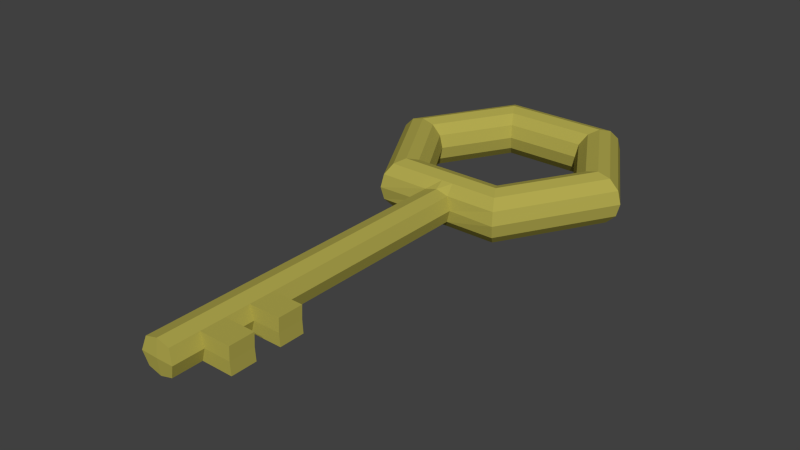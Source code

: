 # Source: Chave.blend  (saved by Blender 2.76.0; exported with 4.5.12 LTS)
import bpy
from mathutils import Matrix  # noqa: F401  (used for matrix-valued properties, if any)

bpy.ops.wm.read_factory_settings(use_empty=True)
scene = bpy.context.scene
scene.name = 'Scene'

# ---- collections
col_collection_1 = bpy.data.collections.new('Collection 1'); scene.collection.children.link(col_collection_1)

# ---- materials (node trees are filled in below, after node groups)
mat_material_chave = bpy.data.materials.new('Material_Chave')
mat_material_chave.alpha_threshold = 0.0
mat_material_chave.use_transparent_shadow = False
mat_material_chave.diffuse_color = (0.448, 0.4014, 0.0791, 1.0)
mat_material_chave.roughness = 0.5

# ---- material node trees

# ---- world
world_world = bpy.data.worlds.new('World'); scene.world = world_world
world_world.color = (0.05088, 0.05088, 0.05088)
world_world.use_sun_shadow = False
world_world.sun_shadow_jitter_overblur = 0.0
world_world.cycles.sampling_method = 'MANUAL'
world_world.cycles.sample_map_resolution = 256

# ---- meshes
me_torus = bpy.data.meshes.new('Torus')
me_torus.from_pydata([(1.25, 0.0, 0.0), (1.217, 0.0, 0.125), (1.125, 0.0, 0.2165), (1.0, 0.0, 0.25), (0.875, 0.0, 0.2165), (0.7835, 0.0, 0.125), (0.75, 0.0, 3.062e-17), (0.7835, 0.0, -0.125), (0.875, 0.0, -0.2165), (1.0, 0.0, -0.25), (1.125, 0.0, -0.2165), (1.217, 0.0, -0.125), (0.625, 1.083, 0.0), (0.6083, 1.054, 0.125), (0.5625, 0.9743, 0.2165), (0.5, 0.866, 0.25), (0.4375, 0.7578, 0.2165), (0.3917, 0.6785, 0.125), (0.375, 0.6495, 3.062e-17), (0.3917, 0.6785, -0.125), (0.4375, 0.7578, -0.2165), (0.5, 0.866, -0.25), (0.5625, 0.9743, -0.2165), (0.6083, 1.054, -0.125), (-0.625, 1.083, 0.0), (-0.6083, 1.054, 0.125), (-0.5625, 0.9743, 0.2165), (-0.5, 0.866, 0.25), (-0.4375, 0.7578, 0.2165), (-0.3917, 0.6785, 0.125), (-0.375, 0.6495, 3.062e-17), (-0.3917, 0.6785, -0.125), (-0.4375, 0.7578, -0.2165), (-0.5, 0.866, -0.25), (-0.5625, 0.9743, -0.2165), (-0.6083, 1.054, -0.125), (-1.25, 1.093e-07, 0.0), (-1.217, 1.064e-07, 0.125), (-1.125, 9.835e-08, 0.2165), (-1.0, 8.742e-08, 0.25), (-0.875, 7.649e-08, 0.2165), (-0.7835, 6.85e-08, 0.125), (-0.75, 6.557e-08, 3.062e-17), (-0.7835, 6.85e-08, -0.125), (-0.875, 7.649e-08, -0.2165), (-1.0, 8.742e-08, -0.25), (-1.125, 9.835e-08, -0.2165), (-1.217, 1.064e-07, -0.125), (-0.625, -1.083, 0.0), (-0.6083, -1.054, 0.125), (-0.5625, -0.9743, 0.2165), (-0.5, -0.866, 0.25), (-0.4375, -0.7578, 0.2165), (-0.3917, -0.6785, 0.125), (-0.375, -0.6495, 3.062e-17), (-0.3917, -0.6785, -0.125), (-0.4375, -0.7578, -0.2165), (-0.5, -0.866, -0.25), (-0.5625, -0.9743, -0.2165), (-0.6083, -1.054, -0.125), (0.625, -1.083, 0.0), (0.6083, -1.054, 0.125), (0.5625, -0.9743, 0.2165), (0.5, -0.866, 0.25), (0.4375, -0.7578, 0.2165), (0.3917, -0.6785, 0.125), (0.375, -0.6495, 3.062e-17), (0.3917, -0.6785, -0.125), (0.4375, -0.7578, -0.2165), (0.5, -0.866, -0.25), (0.5625, -0.9743, -0.2165), (0.6083, -1.054, -0.125), (-0.1009, -0.866, 0.25), (0.1009, -0.866, 0.25), (-0.07568, -0.6495, 3.062e-17), (0.07568, -0.6495, 3.062e-17), (-0.1228, -1.054, 0.125), (0.1228, -1.054, 0.125), (-0.1228, -1.054, -0.125), (0.1228, -1.054, -0.125), (-0.1009, -0.866, -0.25), (0.1009, -0.866, -0.25), (-0.07906, -0.6785, -0.125), (0.07906, -0.6785, -0.125), (-0.07906, -0.6785, 0.125), (0.07906, -0.6785, 0.125), (-0.1135, -0.9743, 0.2165), (0.1135, -0.9743, 0.2165), (-0.1625, -1.07, 0.0), (0.1625, -1.07, 0.0), (-0.1135, -0.9743, -0.2165), (0.1135, -0.9743, -0.2165), (-0.08829, -0.7578, 0.2165), (0.08829, -0.7578, 0.2165), (-0.08829, -0.7578, -0.2165), (0.08829, -0.7578, -0.2165), (3.725e-08, -0.866, 0.25), (3.725e-08, -0.6495, 3.062e-17), (3.725e-08, -1.054, 0.1587), (3.725e-08, -1.054, -0.1587), (3.725e-08, -0.866, -0.25), (2.98e-08, -0.6785, -0.125), (2.98e-08, -0.6785, 0.125), (5.215e-08, -0.9743, 0.2165), (5.215e-08, -0.9743, -0.2165), (4.47e-08, -0.7578, 0.2165), (4.47e-08, -0.7578, -0.2165), (1.36e-06, -4.174, 0.1587), (0.1228, -4.174, 0.125), (1.36e-06, -4.174, -0.1587), (0.1228, -4.174, -0.125), (1.352e-06, -4.194, 0.0), (0.1625, -4.191, 0.0), (-0.1228, -4.174, -0.125), (-0.1625, -4.191, 0.0), (-0.1228, -4.174, 0.125), (3.017e-07, -3.178, -0.1587), (5.662e-07, -3.417, -0.1587), (8.307e-07, -3.655, -0.1587), (1.095e-06, -3.894, -0.1587), (-0.1625, -3.184, 0.0), (-0.1625, -3.423, 0.0), (-0.1625, -3.662, 0.0), (-0.1625, -3.9, 0.0), (1.095e-06, -3.894, 0.1587), (8.307e-07, -3.655, 0.1587), (5.662e-07, -3.417, 0.1587), (3.017e-07, -3.178, 0.1587), (-0.1228, -3.178, 0.125), (-0.1228, -3.417, 0.125), (-0.1228, -3.655, 0.125), (-0.1228, -3.894, 0.125), (-0.1228, -3.894, -0.125), (-0.1228, -3.655, -0.125), (-0.1228, -3.417, -0.125), (-0.1228, -3.178, -0.125), (0.1228, -3.178, 0.125), (0.1228, -3.417, 0.125), (0.1228, -3.655, 0.125), (0.1228, -3.894, 0.125), (0.1625, -3.9, 0.0), (0.1625, -3.662, 0.0), (0.1625, -3.423, 0.0), (0.1625, -3.184, 0.0), (0.1228, -3.178, -0.125), (0.1228, -3.417, -0.125), (0.1228, -3.655, -0.125), (0.1228, -3.894, -0.125), (0.4224, -3.178, 0.125), (0.4224, -3.417, 0.125), (0.4224, -3.655, 0.125), (0.4224, -3.894, 0.125), (0.4217, -3.9, 2.343e-09), (0.4217, -3.662, 2.343e-09), (0.4217, -3.423, 2.343e-09), (0.4217, -3.184, 2.343e-09), (0.4224, -3.178, -0.125), (0.4224, -3.417, -0.125), (0.4224, -3.655, -0.125), (0.4224, -3.894, -0.125)], [], [(0, 12, 13, 1), (1, 13, 14, 2), (2, 14, 15, 3), (3, 15, 16, 4), (4, 16, 17, 5), (5, 17, 18, 6), (6, 18, 19, 7), (7, 19, 20, 8), (8, 20, 21, 9), (9, 21, 22, 10), (10, 22, 23, 11), (0, 11, 23, 12), (12, 24, 25, 13), (13, 25, 26, 14), (14, 26, 27, 15), (15, 27, 28, 16), (16, 28, 29, 17), (17, 29, 30, 18), (18, 30, 31, 19), (19, 31, 32, 20), (20, 32, 33, 21), (21, 33, 34, 22), (22, 34, 35, 23), (23, 35, 24, 12), (24, 36, 37, 25), (25, 37, 38, 26), (26, 38, 39, 27), (27, 39, 40, 28), (28, 40, 41, 29), (29, 41, 42, 30), (30, 42, 43, 31), (31, 43, 44, 32), (32, 44, 45, 33), (33, 45, 46, 34), (34, 46, 47, 35), (35, 47, 36, 24), (36, 48, 49, 37), (37, 49, 50, 38), (38, 50, 51, 39), (39, 51, 52, 40), (40, 52, 53, 41), (41, 53, 54, 42), (42, 54, 55, 43), (43, 55, 56, 44), (44, 56, 57, 45), (45, 57, 58, 46), (46, 58, 59, 47), (47, 59, 48, 36), (89, 60, 61, 77), (77, 61, 62, 87), (87, 62, 63, 73), (73, 63, 64, 93), (93, 64, 65, 85), (85, 65, 66, 75), (75, 66, 67, 83), (83, 67, 68, 95), (95, 68, 69, 81), (81, 69, 70, 91), (91, 70, 71, 79), (79, 71, 60, 89), (60, 0, 1, 61), (61, 1, 2, 62), (62, 2, 3, 63), (63, 3, 4, 64), (64, 4, 5, 65), (65, 5, 6, 66), (66, 6, 7, 67), (67, 7, 8, 68), (68, 8, 9, 69), (69, 9, 10, 70), (70, 10, 11, 71), (71, 11, 0, 60), (59, 78, 88, 48), (140, 139, 108, 112), (58, 90, 78, 59), (104, 91, 79, 99), (57, 80, 90, 58), (100, 81, 91, 104), (56, 94, 80, 57), (106, 95, 81, 100), (55, 82, 94, 56), (101, 83, 95, 106), (54, 74, 82, 55), (97, 75, 83, 101), (53, 84, 74, 54), (102, 85, 75, 97), (52, 92, 84, 53), (105, 93, 85, 102), (51, 72, 92, 52), (96, 73, 93, 105), (50, 86, 72, 51), (103, 87, 73, 96), (49, 76, 86, 50), (98, 77, 87, 103), (48, 88, 76, 49), (132, 119, 109, 113), (131, 123, 114, 115), (76, 98, 103, 86), (86, 103, 96, 72), (72, 96, 105, 92), (92, 105, 102, 84), (84, 102, 97, 74), (74, 97, 101, 82), (82, 101, 106, 94), (94, 106, 100, 80), (80, 100, 104, 90), (90, 104, 99, 78), (124, 131, 115, 107), (109, 110, 112, 111), (111, 112, 108, 107), (114, 111, 107, 115), (113, 109, 111, 114), (119, 147, 110, 109), (123, 132, 113, 114), (139, 124, 107, 108), (147, 140, 112, 110), (79, 89, 143, 144), (145, 144, 156, 157), (145, 142, 141, 146), (139, 140, 152, 151), (77, 98, 127, 136), (136, 127, 126, 137), (137, 126, 125, 138), (138, 125, 124, 139), (88, 78, 135, 120), (120, 135, 134, 121), (121, 134, 133, 122), (122, 133, 132, 123), (99, 79, 144, 116), (116, 144, 145, 117), (117, 145, 146, 118), (118, 146, 147, 119), (98, 76, 128, 127), (127, 128, 129, 126), (126, 129, 130, 125), (125, 130, 131, 124), (76, 88, 120, 128), (128, 120, 121, 129), (129, 121, 122, 130), (130, 122, 123, 131), (78, 99, 116, 135), (135, 116, 117, 134), (134, 117, 118, 133), (133, 118, 119, 132), (89, 77, 136, 143), (147, 146, 158, 159), (142, 137, 138, 141), (143, 136, 148, 155), (156, 155, 154, 157), (158, 153, 152, 159), (155, 148, 149, 154), (153, 150, 151, 152), (146, 141, 153, 158), (137, 142, 154, 149), (144, 143, 155, 156), (140, 147, 159, 152), (138, 139, 151, 150), (141, 138, 150, 153), (142, 145, 157, 154), (136, 137, 149, 148)])
me_torus.materials.append(mat_material_chave)
me_torus.use_remesh_preserve_volume = False
me_torus.use_remesh_preserve_attributes = False
me_torus.use_mirror_vertex_groups = False
me_torus.update()

# ---- objects
ob_chave = bpy.data.objects.new('Chave', me_torus)

# ---- transforms, parenting, visibility, modifiers, constraints
ob_chave.location = (0.0, 0.0, 0.0)
ob_chave.lineart.crease_threshold = 0.0

# ---- collection membership
col_collection_1.objects.link(ob_chave)

# ---- scene / render settings (as saved in the file)
scene.frame_start = 1; scene.frame_end = 250; scene.frame_set(1)
scene.render.engine = 'BLENDER_EEVEE_NEXT'
scene.render.resolution_percentage = 50
scene.render.dither_intensity = 0.0
scene.cycles.use_denoising = False
scene.cycles.samples = 10
scene.cycles.sampling_pattern = 'TABULATED_SOBOL'
scene.cycles.light_sampling_threshold = 0.0
scene.cycles.use_adaptive_sampling = False
scene.cycles.use_light_tree = False
scene.cycles.blur_glossy = 0.0
scene.cycles.pixel_filter_type = 'GAUSSIAN'
scene.cycles.sample_clamp_indirect = 0.0
scene.view_settings.view_transform = 'Standard'
bpy.context.view_layer.update()

# ---- added for rendering (the .blend has no active camera and no usable light): camera, sun
cam_auto = bpy.data.cameras.new('AutoCamera')
cam_auto.lens = 50.0
cam_auto.sensor_width = 36.0
cam_auto.clip_end = 1000.0
ob_auto_camera = bpy.data.objects.new('AutoCamera', cam_auto)
scene.collection.objects.link(ob_auto_camera)
ob_auto_camera.location = (5.42196, -8.06206, 4.33757)
ob_auto_camera.rotation_euler = (1.09748, -7.21219e-08, 0.694738)
scene.camera = ob_auto_camera
light_auto_sun = bpy.data.lights.new('AutoSun', 'SUN')
light_auto_sun.energy = 3.0
light_auto_sun.angle = 0.0523599
ob_auto_sun = bpy.data.objects.new('AutoSun', light_auto_sun)
scene.collection.objects.link(ob_auto_sun)
ob_auto_sun.rotation_euler = (0.872665, 0.174533, 0.523599)
bpy.context.view_layer.update()

